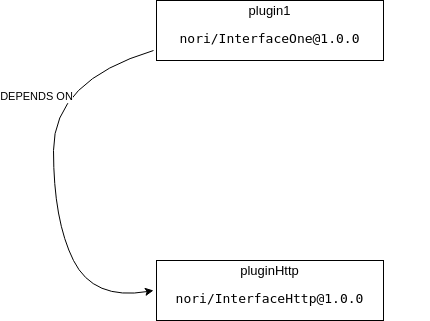

The diagram above was exported from draw.io. Its source (the exported page's mxGraphModel, read from the mxfile embedded in the PNG):
<mxGraphModel dx="1355" dy="729" grid="1" gridSize="10" guides="1" tooltips="1" connect="1" arrows="1" fold="1" page="1" pageScale="1" pageWidth="827" pageHeight="1169" math="0" shadow="0">
  <root>
    <mxCell id="0" />
    <mxCell id="1" parent="0" />
    <mxCell id="Mb_dR1OUN00MmmIYzumh-1" value="plugin1&lt;br style=&quot;font-size: 13px;&quot;&gt;&lt;pre style=&quot;font-size: 13px; font-family: &amp;quot;dejavu sans mono&amp;quot;;&quot;&gt;&lt;span style=&quot;font-size: 13px;&quot;&gt;nori/InterfaceOne@1.0.0&lt;/span&gt;&lt;/pre&gt;" style="rounded=0;whiteSpace=wrap;html=1;labelBackgroundColor=#FFFFFF;fontColor=#000000;fontSize=13;" parent="1" vertex="1">
      <mxGeometry x="203" y="130" width="227" height="60" as="geometry" />
    </mxCell>
    <mxCell id="Mb_dR1OUN00MmmIYzumh-6" value="pluginHttp&lt;br style=&quot;font-size: 13px;&quot;&gt;&lt;pre style=&quot;font-size: 13px; font-family: &amp;quot;dejavu sans mono&amp;quot;;&quot;&gt;&lt;span style=&quot;font-size: 13px;&quot;&gt;nori/InterfaceHttp@1.0.0&lt;/span&gt;&lt;/pre&gt;" style="rounded=0;whiteSpace=wrap;html=1;labelBackgroundColor=#FFFFFF;fontColor=#000000;fontSize=13;" parent="1" vertex="1">
      <mxGeometry x="203" y="390" width="227" height="60" as="geometry" />
    </mxCell>
    <mxCell id="Mb_dR1OUN00MmmIYzumh-15" value="Text" style="text;html=1;align=center;verticalAlign=middle;resizable=0;points=[];autosize=1;fontColor=#FFFFFF;" parent="1" vertex="1">
      <mxGeometry x="436" y="260" width="40" height="20" as="geometry" />
    </mxCell>
    <mxCell id="Mb_dR1OUN00MmmIYzumh-29" value="DEPENDS ON" style="curved=1;endArrow=classic;html=1;fontColor=#000000;" parent="1" edge="1">
      <mxGeometry x="-0.3924" y="-17" width="50" height="50" relative="1" as="geometry">
        <mxPoint x="200" y="180" as="sourcePoint" />
        <mxPoint x="200" y="420" as="targetPoint" />
        <Array as="points">
          <mxPoint x="100" y="210" />
          <mxPoint x="100" y="350" />
          <mxPoint x="140" y="430" />
        </Array>
        <mxPoint as="offset" />
      </mxGeometry>
    </mxCell>
  </root>
</mxGraphModel>